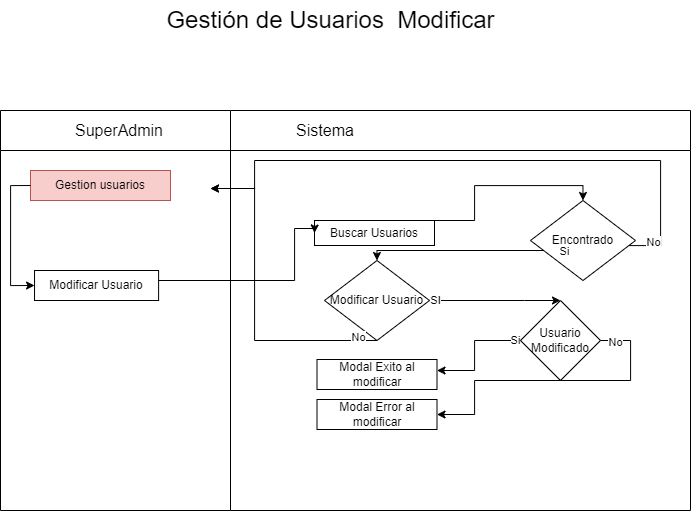

The diagram above was exported from draw.io. Its source (the exported page's mxGraphModel, read from the mxfile embedded in the PNG):
<mxGraphModel dx="1835" dy="980" grid="1" gridSize="10" guides="1" tooltips="1" connect="1" arrows="1" fold="1" page="1" pageScale="1" pageWidth="850" pageHeight="1100" math="0" shadow="0">
  <root>
    <mxCell id="0" />
    <mxCell id="1" parent="0" />
    <mxCell id="rG1UcNjODGUwXZFCco82-1" value="" style="swimlane;html=1;startSize=40;horizontal=0;direction=south;" vertex="1" parent="1">
      <mxGeometry x="80" y="200" width="230" height="400" as="geometry" />
    </mxCell>
    <mxCell id="rG1UcNjODGUwXZFCco82-2" value="SuperAdmin" style="text;html=1;align=center;verticalAlign=middle;whiteSpace=wrap;rounded=0;fontSize=16;" vertex="1" parent="rG1UcNjODGUwXZFCco82-1">
      <mxGeometry x="34.04" width="170" height="40" as="geometry" />
    </mxCell>
    <mxCell id="rG1UcNjODGUwXZFCco82-30" value="" style="swimlane;html=1;startSize=40;horizontal=0;direction=south;" vertex="1" parent="1">
      <mxGeometry x="310" y="200" width="460" height="400" as="geometry" />
    </mxCell>
    <mxCell id="rG1UcNjODGUwXZFCco82-31" value="Sistema" style="text;html=1;align=center;verticalAlign=middle;whiteSpace=wrap;rounded=0;fontSize=16;" vertex="1" parent="rG1UcNjODGUwXZFCco82-30">
      <mxGeometry x="10" width="170" height="40" as="geometry" />
    </mxCell>
    <mxCell id="rG1UcNjODGUwXZFCco82-3" value="Modificar Usuario" style="whiteSpace=wrap;html=1;fontColor=#000000;rounded=0;" vertex="1" parent="rG1UcNjODGUwXZFCco82-30">
      <mxGeometry x="-195.95999999999995" y="160" width="124.06" height="30" as="geometry" />
    </mxCell>
    <mxCell id="rG1UcNjODGUwXZFCco82-4" value="Gestion usuarios" style="rounded=0;whiteSpace=wrap;html=1;fontFamily=Helvetica;fontSize=12;align=center;fillColor=#f8cecc;strokeColor=#b85450;" vertex="1" parent="rG1UcNjODGUwXZFCco82-30">
      <mxGeometry x="-200" y="60" width="140" height="30" as="geometry" />
    </mxCell>
    <mxCell id="rG1UcNjODGUwXZFCco82-5" value="" style="edgeStyle=orthogonalEdgeStyle;rounded=0;orthogonalLoop=1;jettySize=auto;html=1;exitX=0;exitY=0.5;exitDx=0;exitDy=0;entryX=0;entryY=0.5;entryDx=0;entryDy=0;" edge="1" parent="rG1UcNjODGUwXZFCco82-30" source="rG1UcNjODGUwXZFCco82-4" target="rG1UcNjODGUwXZFCco82-3">
      <mxGeometry relative="1" as="geometry">
        <mxPoint x="-91" y="-205" as="sourcePoint" />
        <Array as="points">
          <mxPoint x="-220" y="75" />
          <mxPoint x="-220" y="175" />
        </Array>
        <mxPoint x="-200" y="45" as="targetPoint" />
      </mxGeometry>
    </mxCell>
    <mxCell id="rG1UcNjODGUwXZFCco82-45" value="Modificar Usuario" style="rhombus;whiteSpace=wrap;html=1;fontColor=#000000;" vertex="1" parent="rG1UcNjODGUwXZFCco82-30">
      <mxGeometry x="94" y="150" width="105" height="80" as="geometry" />
    </mxCell>
    <mxCell id="rG1UcNjODGUwXZFCco82-46" value="Modal Exito al modificar" style="whiteSpace=wrap;html=1;rounded=0;" vertex="1" parent="rG1UcNjODGUwXZFCco82-30">
      <mxGeometry x="86.5" y="249" width="120" height="30" as="geometry" />
    </mxCell>
    <mxCell id="rG1UcNjODGUwXZFCco82-47" value="Modal Error al modificar" style="whiteSpace=wrap;html=1;rounded=0;" vertex="1" parent="rG1UcNjODGUwXZFCco82-30">
      <mxGeometry x="86.5" y="289" width="120" height="30" as="geometry" />
    </mxCell>
    <mxCell id="rG1UcNjODGUwXZFCco82-48" value="Buscar Usuarios" style="whiteSpace=wrap;html=1;fontColor=#000000;" vertex="1" parent="rG1UcNjODGUwXZFCco82-30">
      <mxGeometry x="84" y="110" width="120" height="25" as="geometry" />
    </mxCell>
    <mxCell id="rG1UcNjODGUwXZFCco82-49" value="Encontrado" style="rhombus;whiteSpace=wrap;html=1;fontColor=#000000;" vertex="1" parent="rG1UcNjODGUwXZFCco82-30">
      <mxGeometry x="300" y="90" width="105" height="80" as="geometry" />
    </mxCell>
    <mxCell id="rG1UcNjODGUwXZFCco82-50" value="Usuario Modificado" style="rhombus;whiteSpace=wrap;html=1;" vertex="1" parent="rG1UcNjODGUwXZFCco82-30">
      <mxGeometry x="290" y="190" width="80" height="80" as="geometry" />
    </mxCell>
    <mxCell id="rG1UcNjODGUwXZFCco82-51" style="edgeStyle=orthogonalEdgeStyle;rounded=0;orthogonalLoop=1;jettySize=auto;html=1;entryX=0;entryY=0.5;entryDx=0;entryDy=0;" edge="1" parent="rG1UcNjODGUwXZFCco82-30" source="rG1UcNjODGUwXZFCco82-3" target="rG1UcNjODGUwXZFCco82-48">
      <mxGeometry relative="1" as="geometry">
        <Array as="points">
          <mxPoint x="64" y="170" />
          <mxPoint x="64" y="118" />
          <mxPoint x="84" y="118" />
        </Array>
        <mxPoint x="-8" y="170" as="sourcePoint" />
      </mxGeometry>
    </mxCell>
    <mxCell id="rG1UcNjODGUwXZFCco82-52" value="" style="edgeStyle=orthogonalEdgeStyle;rounded=0;orthogonalLoop=1;jettySize=auto;html=1;entryX=0.5;entryY=0;entryDx=0;entryDy=0;" edge="1" parent="rG1UcNjODGUwXZFCco82-30" source="rG1UcNjODGUwXZFCco82-49" target="rG1UcNjODGUwXZFCco82-45">
      <mxGeometry relative="1" as="geometry">
        <Array as="points">
          <mxPoint x="324" y="135" />
          <mxPoint x="324" y="140" />
        </Array>
        <mxPoint x="214" y="410" as="targetPoint" />
      </mxGeometry>
    </mxCell>
    <mxCell id="rG1UcNjODGUwXZFCco82-53" value="Si" style="edgeLabel;html=1;align=center;verticalAlign=middle;resizable=0;points=[];" connectable="0" vertex="1" parent="rG1UcNjODGUwXZFCco82-52">
      <mxGeometry x="-0.8059" y="2" relative="1" as="geometry">
        <mxPoint x="36" y="-2" as="offset" />
      </mxGeometry>
    </mxCell>
    <mxCell id="rG1UcNjODGUwXZFCco82-54" value="" style="edgeStyle=orthogonalEdgeStyle;rounded=0;orthogonalLoop=1;jettySize=auto;html=1;entryX=1;entryY=0.25;entryDx=0;entryDy=0;" edge="1" parent="rG1UcNjODGUwXZFCco82-30" source="rG1UcNjODGUwXZFCco82-49">
      <mxGeometry relative="1" as="geometry">
        <Array as="points">
          <mxPoint x="430" y="135" />
          <mxPoint x="430" y="50" />
          <mxPoint x="24" y="50" />
          <mxPoint x="24" y="78" />
        </Array>
        <mxPoint x="-20" y="78" as="targetPoint" />
      </mxGeometry>
    </mxCell>
    <mxCell id="rG1UcNjODGUwXZFCco82-55" value="No" style="edgeLabel;html=1;align=center;verticalAlign=middle;resizable=0;points=[];" connectable="0" vertex="1" parent="rG1UcNjODGUwXZFCco82-54">
      <mxGeometry x="-0.9221" y="4" relative="1" as="geometry">
        <mxPoint as="offset" />
      </mxGeometry>
    </mxCell>
    <mxCell id="rG1UcNjODGUwXZFCco82-56" style="edgeStyle=orthogonalEdgeStyle;rounded=0;orthogonalLoop=1;jettySize=auto;html=1;entryX=0.5;entryY=0;entryDx=0;entryDy=0;exitX=1;exitY=0.5;exitDx=0;exitDy=0;" edge="1" parent="rG1UcNjODGUwXZFCco82-30" source="rG1UcNjODGUwXZFCco82-45" target="rG1UcNjODGUwXZFCco82-50">
      <mxGeometry relative="1" as="geometry">
        <mxPoint x="214" y="420" as="sourcePoint" />
        <mxPoint x="478" y="220" as="targetPoint" />
        <Array as="points">
          <mxPoint x="294" y="190" />
          <mxPoint x="294" y="190" />
        </Array>
      </mxGeometry>
    </mxCell>
    <mxCell id="rG1UcNjODGUwXZFCco82-57" value="SI" style="edgeLabel;html=1;align=center;verticalAlign=middle;resizable=0;points=[];" connectable="0" vertex="1" parent="rG1UcNjODGUwXZFCco82-56">
      <mxGeometry x="-0.9123" y="1" relative="1" as="geometry">
        <mxPoint as="offset" />
      </mxGeometry>
    </mxCell>
    <mxCell id="rG1UcNjODGUwXZFCco82-58" style="edgeStyle=orthogonalEdgeStyle;rounded=0;orthogonalLoop=1;jettySize=auto;html=1;entryX=1;entryY=0.25;entryDx=0;entryDy=0;exitX=0.5;exitY=1;exitDx=0;exitDy=0;" edge="1" parent="rG1UcNjODGUwXZFCco82-30" source="rG1UcNjODGUwXZFCco82-45">
      <mxGeometry relative="1" as="geometry">
        <Array as="points">
          <mxPoint x="24" y="230" />
          <mxPoint x="24" y="78" />
        </Array>
        <mxPoint x="-20" y="78" as="targetPoint" />
      </mxGeometry>
    </mxCell>
    <mxCell id="rG1UcNjODGUwXZFCco82-59" value="No" style="edgeLabel;html=1;align=center;verticalAlign=middle;resizable=0;points=[];" connectable="0" vertex="1" parent="rG1UcNjODGUwXZFCco82-58">
      <mxGeometry x="-0.8837" y="-4" relative="1" as="geometry">
        <mxPoint x="-1" as="offset" />
      </mxGeometry>
    </mxCell>
    <mxCell id="rG1UcNjODGUwXZFCco82-60" value="" style="edgeStyle=orthogonalEdgeStyle;rounded=0;orthogonalLoop=1;jettySize=auto;html=1;exitX=0;exitY=0.5;exitDx=0;exitDy=0;" edge="1" parent="rG1UcNjODGUwXZFCco82-30" source="rG1UcNjODGUwXZFCco82-50" target="rG1UcNjODGUwXZFCco82-46">
      <mxGeometry relative="1" as="geometry">
        <mxPoint x="538" y="250" as="sourcePoint" />
        <Array as="points">
          <mxPoint x="244" y="230" />
          <mxPoint x="244" y="260" />
        </Array>
      </mxGeometry>
    </mxCell>
    <mxCell id="rG1UcNjODGUwXZFCco82-61" value="Si" style="edgeLabel;html=1;align=center;verticalAlign=middle;resizable=0;points=[];" connectable="0" vertex="1" parent="rG1UcNjODGUwXZFCco82-60">
      <mxGeometry x="-0.9031" y="-1" relative="1" as="geometry">
        <mxPoint as="offset" />
      </mxGeometry>
    </mxCell>
    <mxCell id="rG1UcNjODGUwXZFCco82-62" value="" style="edgeStyle=orthogonalEdgeStyle;rounded=0;orthogonalLoop=1;jettySize=auto;html=1;exitX=1;exitY=0.5;exitDx=0;exitDy=0;" edge="1" parent="rG1UcNjODGUwXZFCco82-30" source="rG1UcNjODGUwXZFCco82-50" target="rG1UcNjODGUwXZFCco82-47">
      <mxGeometry relative="1" as="geometry">
        <mxPoint x="491" y="270" as="sourcePoint" />
        <Array as="points">
          <mxPoint x="400" y="230" />
          <mxPoint x="400" y="270" />
          <mxPoint x="244" y="270" />
          <mxPoint x="244" y="304" />
        </Array>
      </mxGeometry>
    </mxCell>
    <mxCell id="rG1UcNjODGUwXZFCco82-63" value="No" style="edgeLabel;html=1;align=center;verticalAlign=middle;resizable=0;points=[];" connectable="0" vertex="1" parent="rG1UcNjODGUwXZFCco82-62">
      <mxGeometry x="-0.9031" y="-1" relative="1" as="geometry">
        <mxPoint as="offset" />
      </mxGeometry>
    </mxCell>
    <mxCell id="rG1UcNjODGUwXZFCco82-64" value="" style="edgeStyle=orthogonalEdgeStyle;rounded=0;orthogonalLoop=1;jettySize=auto;html=1;entryX=0.5;entryY=0;entryDx=0;entryDy=0;" edge="1" parent="rG1UcNjODGUwXZFCco82-30" source="rG1UcNjODGUwXZFCco82-48" target="rG1UcNjODGUwXZFCco82-49">
      <mxGeometry relative="1" as="geometry">
        <Array as="points">
          <mxPoint x="244" y="110" />
          <mxPoint x="244" y="75" />
          <mxPoint x="353" y="75" />
        </Array>
      </mxGeometry>
    </mxCell>
    <mxCell id="rG1UcNjODGUwXZFCco82-32" value="&lt;font style=&quot;font-size: 24px;&quot;&gt;Gestión de Usuarios&amp;nbsp; Modificar&lt;/font&gt;" style="text;html=1;align=center;verticalAlign=middle;resizable=0;points=[];autosize=1;strokeColor=none;fillColor=none;" vertex="1" parent="1">
      <mxGeometry x="235" y="90" width="350" height="40" as="geometry" />
    </mxCell>
  </root>
</mxGraphModel>